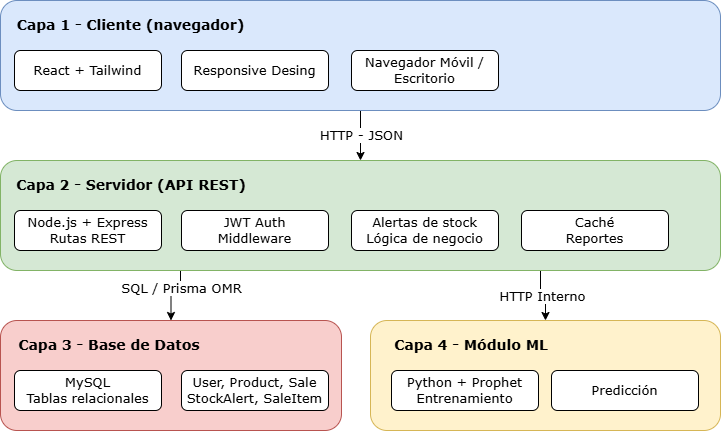

The diagram above was exported from draw.io. Its source (the exported page's mxGraphModel, read from the mxfile embedded in the PNG):
<mxGraphModel dx="1372" dy="755" grid="1" gridSize="10" guides="1" tooltips="1" connect="1" arrows="1" fold="1" page="1" pageScale="1" pageWidth="827" pageHeight="1169" math="0" shadow="0">
  <root>
    <mxCell id="0" />
    <mxCell id="1" parent="0" />
    <mxCell id="V3AyvVB7Ng1xtsokhe11-25" edge="1" parent="1" source="V3AyvVB7Ng1xtsokhe11-1" style="edgeStyle=orthogonalEdgeStyle;rounded=0;orthogonalLoop=1;jettySize=auto;html=1;entryX=0.5;entryY=0;entryDx=0;entryDy=0;exitX=0.25;exitY=1;exitDx=0;exitDy=0;" target="V3AyvVB7Ng1xtsokhe11-3">
      <mxGeometry relative="1" as="geometry" />
    </mxCell>
    <mxCell id="V3AyvVB7Ng1xtsokhe11-26" connectable="0" parent="V3AyvVB7Ng1xtsokhe11-25" style="edgeLabel;html=1;align=center;verticalAlign=middle;resizable=0;points=[];" value="&lt;font style=&quot;font-size: 13px;&quot; face=&quot;Verdana&quot;&gt;SQL / Prisma OMR&lt;/font&gt;" vertex="1">
      <mxGeometry relative="1" x="-0.4286" as="geometry">
        <mxPoint as="offset" />
      </mxGeometry>
    </mxCell>
    <mxCell id="V3AyvVB7Ng1xtsokhe11-27" edge="1" parent="1" source="V3AyvVB7Ng1xtsokhe11-1" style="edgeStyle=orthogonalEdgeStyle;rounded=0;orthogonalLoop=1;jettySize=auto;html=1;entryX=0.5;entryY=0;entryDx=0;entryDy=0;exitX=0.75;exitY=1;exitDx=0;exitDy=0;" target="V3AyvVB7Ng1xtsokhe11-4">
      <mxGeometry relative="1" as="geometry" />
    </mxCell>
    <mxCell id="V3AyvVB7Ng1xtsokhe11-28" connectable="0" parent="V3AyvVB7Ng1xtsokhe11-27" style="edgeLabel;html=1;align=center;verticalAlign=middle;resizable=0;points=[];" value="&lt;font style=&quot;font-size: 13px;&quot; face=&quot;Verdana&quot;&gt;HTTP Interno&lt;/font&gt;" vertex="1">
      <mxGeometry relative="1" x="-0.0545" as="geometry">
        <mxPoint as="offset" />
      </mxGeometry>
    </mxCell>
    <mxCell id="V3AyvVB7Ng1xtsokhe11-1" parent="1" style="rounded=1;whiteSpace=wrap;html=1;fillColor=#d5e8d4;strokeColor=#82b366;" value="" vertex="1">
      <mxGeometry height="110" width="720" x="54" y="240" as="geometry" />
    </mxCell>
    <mxCell id="V3AyvVB7Ng1xtsokhe11-19" edge="1" parent="1" source="V3AyvVB7Ng1xtsokhe11-2" style="edgeStyle=orthogonalEdgeStyle;rounded=0;orthogonalLoop=1;jettySize=auto;html=1;entryX=0.5;entryY=0;entryDx=0;entryDy=0;" target="V3AyvVB7Ng1xtsokhe11-1">
      <mxGeometry relative="1" as="geometry" />
    </mxCell>
    <mxCell id="V3AyvVB7Ng1xtsokhe11-20" connectable="0" parent="V3AyvVB7Ng1xtsokhe11-19" style="edgeLabel;html=1;align=center;verticalAlign=middle;resizable=0;points=[];" value="&lt;font face=&quot;Verdana&quot; style=&quot;font-size: 13px;&quot;&gt;HTTP - JSON&lt;/font&gt;" vertex="1">
      <mxGeometry relative="1" x="-0.05" as="geometry">
        <mxPoint as="offset" />
      </mxGeometry>
    </mxCell>
    <mxCell id="V3AyvVB7Ng1xtsokhe11-2" parent="1" style="rounded=1;whiteSpace=wrap;html=1;fillColor=#dae8fc;strokeColor=#6c8ebf;" value="" vertex="1">
      <mxGeometry height="110" width="720" x="54" y="80" as="geometry" />
    </mxCell>
    <mxCell id="V3AyvVB7Ng1xtsokhe11-3" parent="1" style="rounded=1;whiteSpace=wrap;html=1;fillColor=#f8cecc;strokeColor=#b85450;" value="" vertex="1">
      <mxGeometry height="110" width="341" x="54" y="400" as="geometry" />
    </mxCell>
    <mxCell id="V3AyvVB7Ng1xtsokhe11-4" parent="1" style="rounded=1;whiteSpace=wrap;html=1;fillColor=#fff2cc;strokeColor=#d6b656;" value="" vertex="1">
      <mxGeometry height="110" width="350" x="424" y="400" as="geometry" />
    </mxCell>
    <mxCell id="V3AyvVB7Ng1xtsokhe11-5" parent="1" style="text;html=1;whiteSpace=wrap;strokeColor=none;fillColor=none;align=center;verticalAlign=middle;rounded=0;" value="&lt;b&gt;&lt;font face=&quot;Verdana&quot; style=&quot;font-size: 14px;&quot;&gt;Capa 1 - Cliente (navegador)&lt;/font&gt;&lt;/b&gt;" vertex="1">
      <mxGeometry height="30" width="239" x="65" y="90" as="geometry" />
    </mxCell>
    <mxCell id="V3AyvVB7Ng1xtsokhe11-6" parent="1" style="text;html=1;whiteSpace=wrap;strokeColor=none;fillColor=none;align=center;verticalAlign=middle;rounded=0;" value="&lt;b&gt;&lt;font face=&quot;Verdana&quot; style=&quot;font-size: 14px;&quot;&gt;Capa 2 - Servidor (API REST)&lt;/font&gt;&lt;/b&gt;" vertex="1">
      <mxGeometry height="30" width="240" x="65" y="250" as="geometry" />
    </mxCell>
    <mxCell id="V3AyvVB7Ng1xtsokhe11-7" parent="1" style="text;html=1;whiteSpace=wrap;strokeColor=none;fillColor=none;align=center;verticalAlign=middle;rounded=0;" value="&lt;b&gt;&lt;font face=&quot;Verdana&quot; style=&quot;font-size: 14px;&quot;&gt;Capa 3 - Base de Datos&lt;/font&gt;&lt;/b&gt;" vertex="1">
      <mxGeometry height="30" width="190" x="68" y="410" as="geometry" />
    </mxCell>
    <mxCell id="V3AyvVB7Ng1xtsokhe11-8" parent="1" style="text;html=1;whiteSpace=wrap;strokeColor=none;fillColor=none;align=center;verticalAlign=middle;rounded=0;" value="&lt;b&gt;&lt;font face=&quot;Verdana&quot; style=&quot;font-size: 14px;&quot;&gt;Capa 4 - Módulo ML&lt;/font&gt;&lt;/b&gt;" vertex="1">
      <mxGeometry height="30" width="160" x="445" y="410" as="geometry" />
    </mxCell>
    <mxCell id="V3AyvVB7Ng1xtsokhe11-9" parent="1" style="rounded=1;whiteSpace=wrap;html=1;" value="&lt;font face=&quot;Verdana&quot; style=&quot;font-size: 13px;&quot;&gt;React + Tailwind&lt;/font&gt;" vertex="1">
      <mxGeometry height="40" width="147" x="68" y="130" as="geometry" />
    </mxCell>
    <mxCell id="V3AyvVB7Ng1xtsokhe11-12" parent="1" style="rounded=1;whiteSpace=wrap;html=1;" value="&lt;font face=&quot;Verdana&quot; style=&quot;font-size: 13px;&quot;&gt;Responsive Desing&lt;/font&gt;" vertex="1">
      <mxGeometry height="40" width="147" x="235" y="130" as="geometry" />
    </mxCell>
    <mxCell id="V3AyvVB7Ng1xtsokhe11-13" parent="1" style="rounded=1;whiteSpace=wrap;html=1;" value="&lt;font face=&quot;Verdana&quot;&gt;&lt;span style=&quot;font-size: 13px;&quot;&gt;Navegador Móvil / Escritorio&lt;/span&gt;&lt;/font&gt;" vertex="1">
      <mxGeometry height="40" width="147" x="405" y="130" as="geometry" />
    </mxCell>
    <mxCell id="V3AyvVB7Ng1xtsokhe11-14" parent="1" style="rounded=1;whiteSpace=wrap;html=1;" value="&lt;div&gt;&lt;font face=&quot;Verdana&quot;&gt;&lt;span style=&quot;font-size: 13px;&quot;&gt;Node.js + Express&lt;/span&gt;&lt;/font&gt;&lt;/div&gt;&lt;div&gt;&lt;font face=&quot;Verdana&quot;&gt;&lt;span style=&quot;font-size: 13px;&quot;&gt;Rutas REST&lt;/span&gt;&lt;/font&gt;&lt;/div&gt;" vertex="1">
      <mxGeometry height="40" width="147" x="68" y="290" as="geometry" />
    </mxCell>
    <mxCell id="V3AyvVB7Ng1xtsokhe11-15" parent="1" style="rounded=1;whiteSpace=wrap;html=1;" value="&lt;div&gt;&lt;font face=&quot;Verdana&quot;&gt;&lt;span style=&quot;font-size: 13px;&quot;&gt;JWT Auth&lt;/span&gt;&lt;/font&gt;&lt;/div&gt;&lt;div&gt;&lt;font face=&quot;Verdana&quot;&gt;&lt;span style=&quot;font-size: 13px;&quot;&gt;Middleware&lt;/span&gt;&lt;/font&gt;&lt;/div&gt;" vertex="1">
      <mxGeometry height="40" width="147" x="235" y="290" as="geometry" />
    </mxCell>
    <mxCell id="V3AyvVB7Ng1xtsokhe11-16" parent="1" style="rounded=1;whiteSpace=wrap;html=1;" value="&lt;div&gt;&lt;font face=&quot;Verdana&quot;&gt;&lt;span style=&quot;font-size: 13px;&quot;&gt;Alertas de stock&lt;/span&gt;&lt;/font&gt;&lt;/div&gt;&lt;div&gt;&lt;font face=&quot;Verdana&quot;&gt;&lt;span style=&quot;font-size: 13px;&quot;&gt;Lógica de negocio&lt;/span&gt;&lt;/font&gt;&lt;/div&gt;" vertex="1">
      <mxGeometry height="40" width="147" x="405" y="290" as="geometry" />
    </mxCell>
    <mxCell id="V3AyvVB7Ng1xtsokhe11-17" parent="1" style="rounded=1;whiteSpace=wrap;html=1;" value="&lt;div&gt;&lt;font face=&quot;Verdana&quot;&gt;&lt;span style=&quot;font-size: 13px;&quot;&gt;Caché&lt;/span&gt;&lt;/font&gt;&lt;/div&gt;&lt;div&gt;&lt;font face=&quot;Verdana&quot;&gt;&lt;span style=&quot;font-size: 13px;&quot;&gt;Reportes&lt;/span&gt;&lt;/font&gt;&lt;/div&gt;" vertex="1">
      <mxGeometry height="40" width="147" x="575" y="290" as="geometry" />
    </mxCell>
    <mxCell id="V3AyvVB7Ng1xtsokhe11-21" parent="1" style="rounded=1;whiteSpace=wrap;html=1;" value="&lt;div&gt;&lt;font face=&quot;Verdana&quot;&gt;&lt;span style=&quot;font-size: 13px;&quot;&gt;MySQL&lt;/span&gt;&lt;/font&gt;&lt;/div&gt;&lt;div&gt;&lt;font face=&quot;Verdana&quot;&gt;&lt;span style=&quot;font-size: 13px;&quot;&gt;Tablas relacionales&lt;/span&gt;&lt;/font&gt;&lt;/div&gt;" vertex="1">
      <mxGeometry height="40" width="147" x="68" y="450" as="geometry" />
    </mxCell>
    <mxCell id="V3AyvVB7Ng1xtsokhe11-22" parent="1" style="rounded=1;whiteSpace=wrap;html=1;" value="&lt;div&gt;&lt;font face=&quot;Verdana&quot;&gt;&lt;span style=&quot;font-size: 13px;&quot;&gt;User, Product, Sale&lt;/span&gt;&lt;/font&gt;&lt;/div&gt;&lt;div&gt;&lt;font face=&quot;Verdana&quot;&gt;&lt;span style=&quot;font-size: 13px;&quot;&gt;StockAlert, SaleItem&lt;/span&gt;&lt;/font&gt;&lt;/div&gt;" vertex="1">
      <mxGeometry height="40" width="147" x="235" y="450" as="geometry" />
    </mxCell>
    <mxCell id="V3AyvVB7Ng1xtsokhe11-23" parent="1" style="rounded=1;whiteSpace=wrap;html=1;" value="&lt;div&gt;&lt;font face=&quot;Verdana&quot;&gt;&lt;span style=&quot;font-size: 13px;&quot;&gt;Python + Prophet&lt;/span&gt;&lt;/font&gt;&lt;/div&gt;&lt;div&gt;&lt;font face=&quot;Verdana&quot;&gt;&lt;span style=&quot;font-size: 13px;&quot;&gt;Entrenamiento&lt;/span&gt;&lt;/font&gt;&lt;/div&gt;" vertex="1">
      <mxGeometry height="40" width="147" x="445" y="450" as="geometry" />
    </mxCell>
    <mxCell id="V3AyvVB7Ng1xtsokhe11-24" parent="1" style="rounded=1;whiteSpace=wrap;html=1;" value="&lt;div&gt;&lt;font face=&quot;Verdana&quot;&gt;&lt;span style=&quot;font-size: 13px;&quot;&gt;Predicción&lt;/span&gt;&lt;/font&gt;&lt;/div&gt;" vertex="1">
      <mxGeometry height="40" width="147" x="605" y="450" as="geometry" />
    </mxCell>
  </root>
</mxGraphModel>